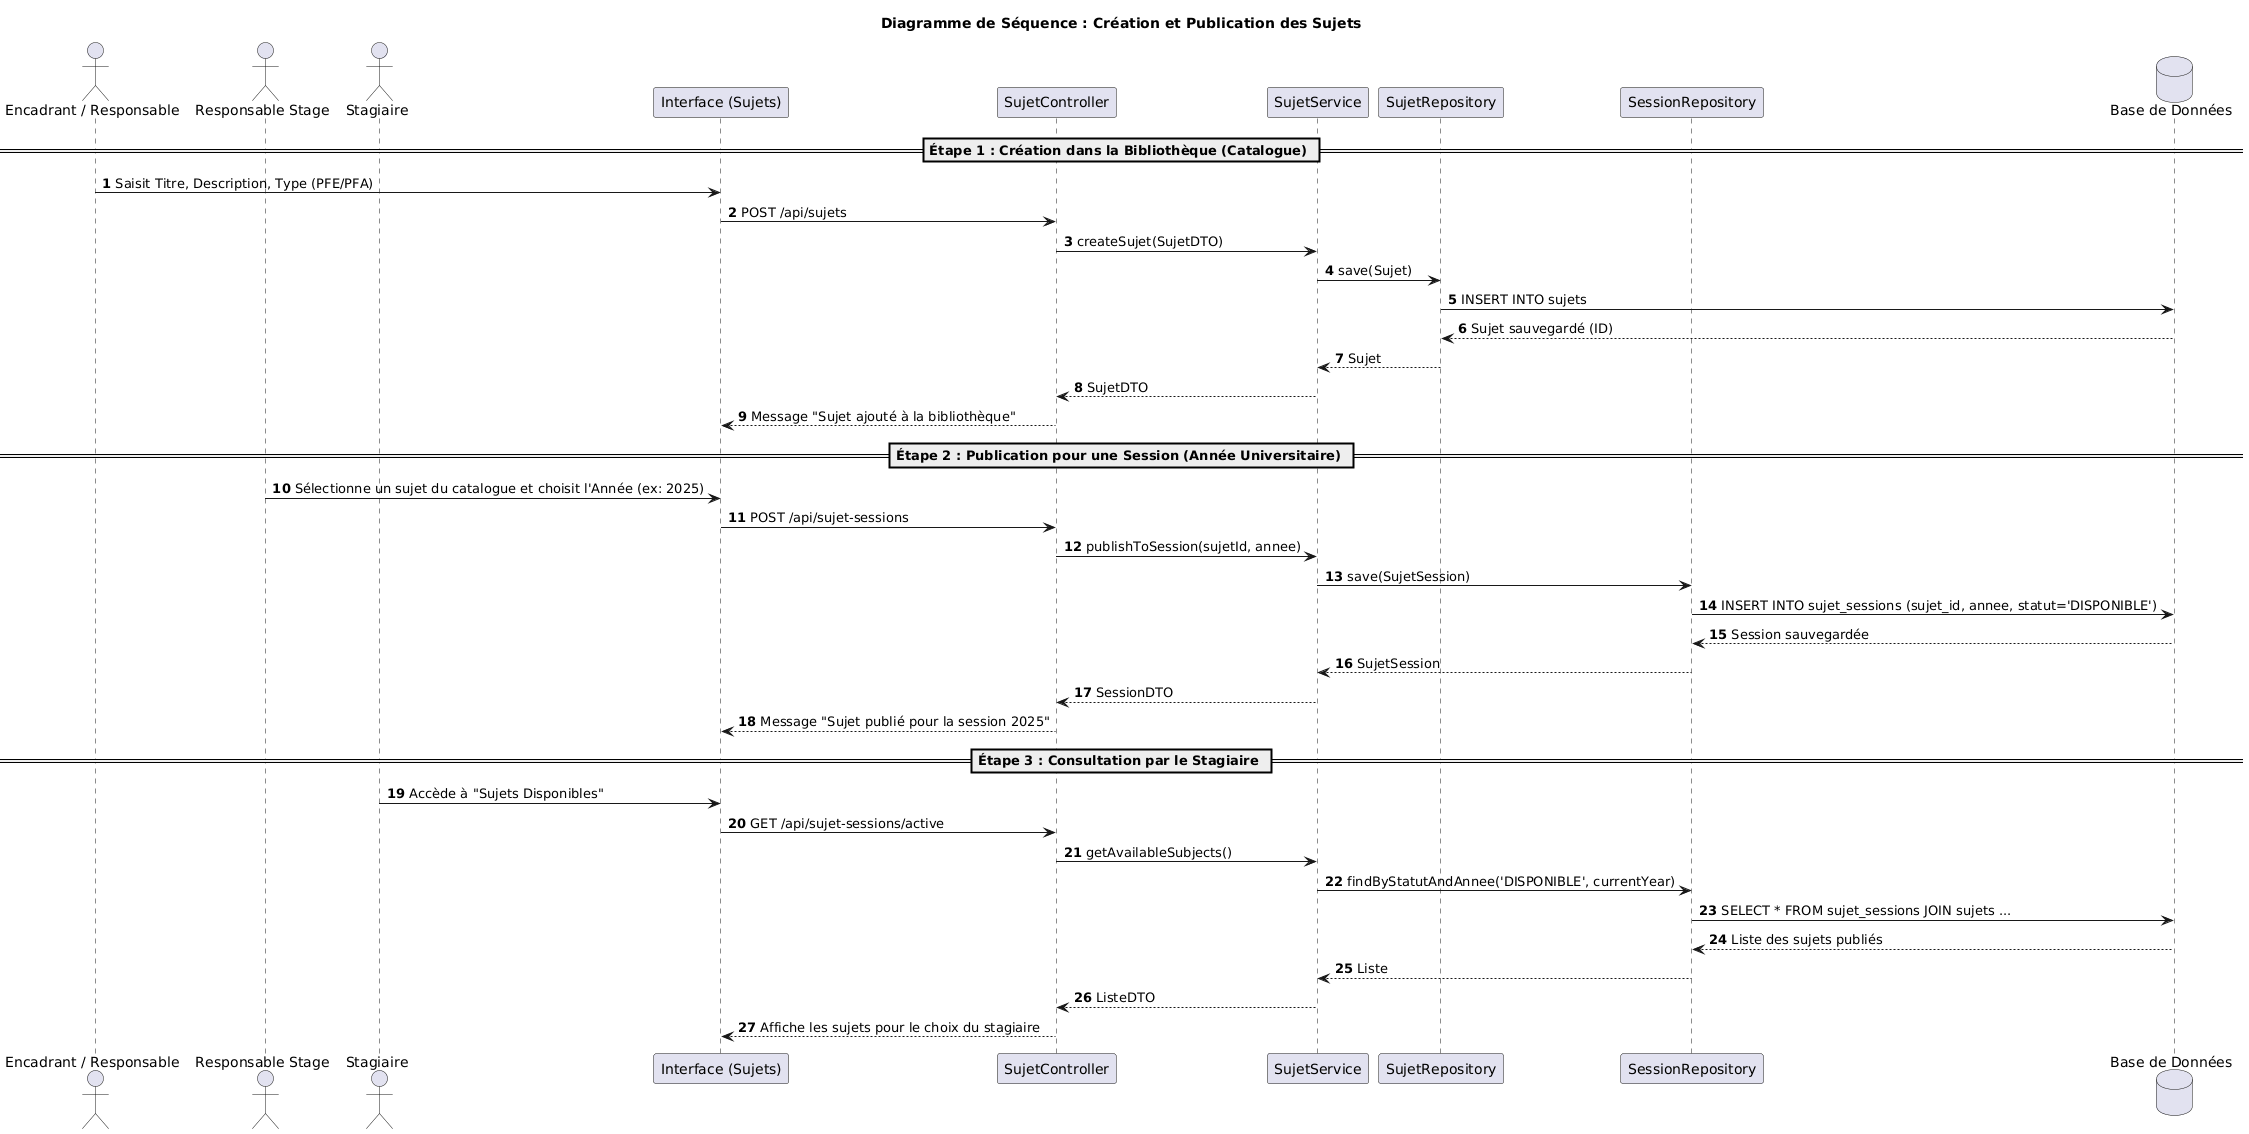

The diagram above was rendered by PlantUML. Its source (embedded in the PNG):
@startuml
title Diagramme de Séquence : Création et Publication des Sujets
autonumber

actor "Encadrant / Responsable" as ACT
actor "Responsable Stage" as RS
actor "Stagiaire" as ST
participant "Interface (Sujets)" as UI
participant "SujetController" as SC
participant "SujetService" as SS
participant "SujetRepository" as SR
participant "SessionRepository" as SSR
database "Base de Données" as DB

== Étape 1 : Création dans la Bibliothèque (Catalogue) ==
ACT -> UI : Saisit Titre, Description, Type (PFE/PFA)
UI -> SC : POST /api/sujets
SC -> SS : createSujet(SujetDTO)
SS -> SR : save(Sujet)
SR -> DB : INSERT INTO sujets
DB --> SR : Sujet sauvegardé (ID)
SR --> SS : Sujet
SS --> SC : SujetDTO
SC --> UI : Message "Sujet ajouté à la bibliothèque"

== Étape 2 : Publication pour une Session (Année Universitaire) ==
RS -> UI : Sélectionne un sujet du catalogue et choisit l'Année (ex: 2025)
UI -> SC : POST /api/sujet-sessions
SC -> SS : publishToSession(sujetId, annee)
SS -> SSR : save(SujetSession)
SSR -> DB : INSERT INTO sujet_sessions (sujet_id, annee, statut='DISPONIBLE')
DB --> SSR : Session sauvegardée
SSR --> SS : SujetSession
SS --> SC : SessionDTO
SC --> UI : Message "Sujet publié pour la session 2025"

== Étape 3 : Consultation par le Stagiaire ==
ST -> UI : Accède à "Sujets Disponibles"
UI -> SC : GET /api/sujet-sessions/active
SC -> SS : getAvailableSubjects()
SS -> SSR : findByStatutAndAnnee('DISPONIBLE', currentYear)
SSR -> DB : SELECT * FROM sujet_sessions JOIN sujets ...
DB --> SSR : Liste des sujets publiés
SSR --> SS : Liste
SS --> SC : ListeDTO
SC --> UI : Affiche les sujets pour le choix du stagiaire
@enduml